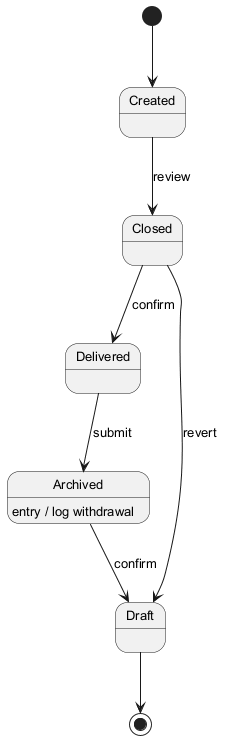

The diagram above was rendered by PlantUML. Its source (embedded in the PNG):
@startuml
skinparam backgroundColor #FFFFFF
skinparam classBackgroundColor #F1F8E9
skinparam classBorderColor #33691E
skinparam defaultFontSize 13
[*] --> Created
Created --> Closed : review
Closed --> Delivered : confirm
Delivered --> Archived : submit
Archived --> Draft : confirm
Archived : entry / log withdrawal
Closed --> Draft : revert
Draft --> [*]
@enduml